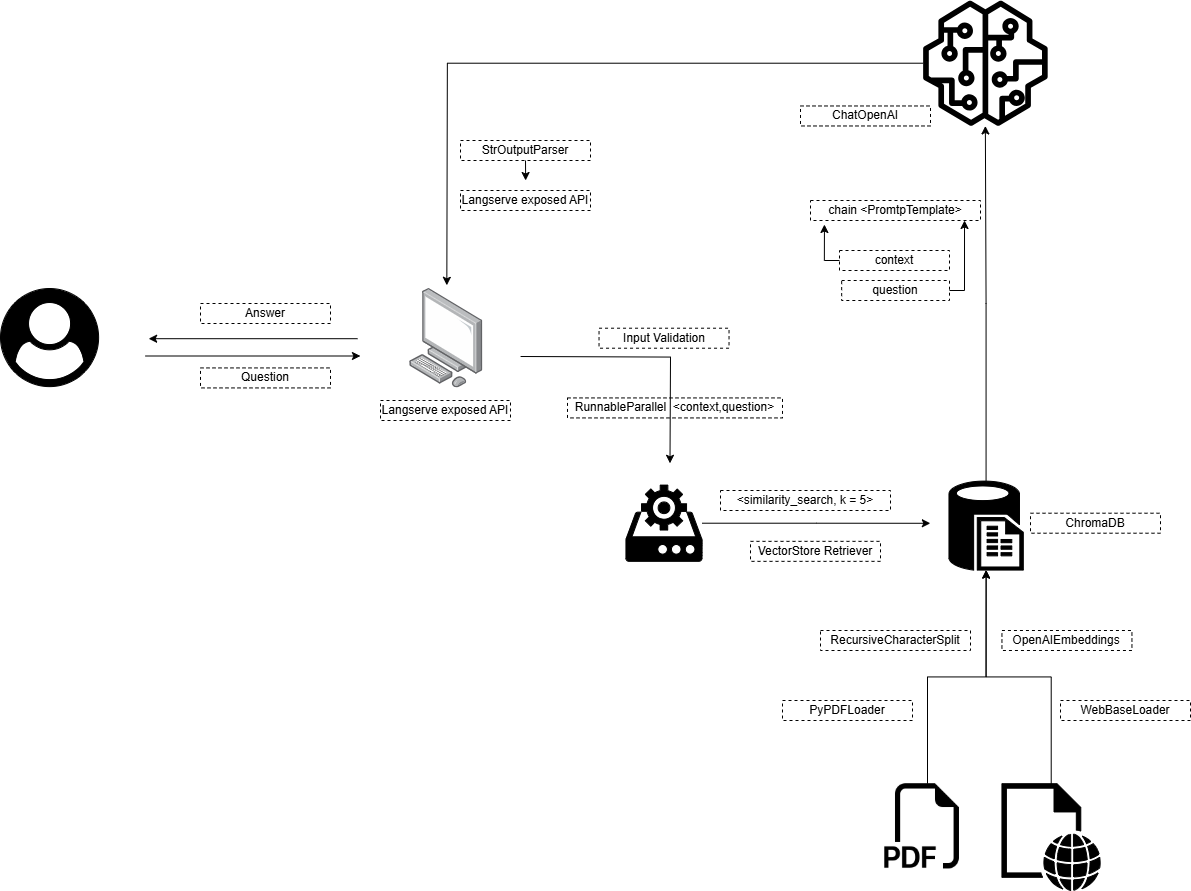

The diagram above was exported from draw.io. Its source (the exported page's mxGraphModel, read from the mxfile embedded in the PNG):
<mxGraphModel dx="2864" dy="1116" grid="1" gridSize="10" guides="1" tooltips="1" connect="1" arrows="1" fold="1" page="1" pageScale="1" pageWidth="827" pageHeight="1169" math="0" shadow="0">
  <root>
    <mxCell id="0" />
    <mxCell id="1" parent="0" />
    <mxCell id="2" style="edgeStyle=orthogonalEdgeStyle;rounded=0;orthogonalLoop=1;jettySize=auto;html=1;strokeColor=#000000;" edge="1" parent="1">
      <mxGeometry relative="1" as="geometry">
        <mxPoint x="-231.85798816568047" y="2518.2" as="targetPoint" />
        <mxPoint x="-22.950528830394262" y="2518.2" as="sourcePoint" />
      </mxGeometry>
    </mxCell>
    <mxCell id="3" style="edgeStyle=orthogonalEdgeStyle;rounded=0;orthogonalLoop=1;jettySize=auto;html=1;strokeColor=#000000;" edge="1" parent="1">
      <mxGeometry relative="1" as="geometry">
        <mxPoint x="289.4843617920542" y="2642.8" as="targetPoint" />
        <mxPoint x="140.08662350495047" y="2535.999999999999" as="sourcePoint" />
      </mxGeometry>
    </mxCell>
    <mxCell id="4" style="edgeStyle=orthogonalEdgeStyle;rounded=0;orthogonalLoop=1;jettySize=auto;html=1;strokeColor=#000000;" edge="1" parent="1">
      <mxGeometry relative="1" as="geometry">
        <mxPoint x="-20.05917159763311" y="2535.5015999999987" as="targetPoint" />
        <mxPoint x="-234.9366018596787" y="2535.5015999999987" as="sourcePoint" />
      </mxGeometry>
    </mxCell>
    <mxCell id="5" style="edgeStyle=orthogonalEdgeStyle;rounded=0;orthogonalLoop=1;jettySize=auto;html=1;strokeColor=#000000;" edge="1" source="6" target="12" parent="1">
      <mxGeometry relative="1" as="geometry" />
    </mxCell>
    <mxCell id="6" value="" style="verticalLabelPosition=bottom;html=1;verticalAlign=top;align=center;strokeColor=#000000;fillColor=#000000;shape=mxgraph.azure.sql_reporting;" vertex="1" parent="1">
      <mxGeometry x="568.4361792054101" y="2660.6" width="74.38715131022823" height="89" as="geometry" />
    </mxCell>
    <mxCell id="7" value="" style="sketch=0;pointerEvents=1;shadow=0;dashed=0;html=1;strokeColor=#000000;fillColor=#000000;labelPosition=center;verticalLabelPosition=bottom;verticalAlign=top;outlineConnect=0;align=center;shape=mxgraph.office.concepts.web_page;" vertex="1" parent="1">
      <mxGeometry x="621.4370245139476" y="2963.2" width="98.56297548605242" height="106.8" as="geometry" />
    </mxCell>
    <mxCell id="8" value="" style="shape=image;html=1;verticalAlign=top;verticalLabelPosition=bottom;labelBackgroundColor=#ffffff;imageAspect=0;aspect=fixed;image=https://cdn1.iconfinder.com/data/icons/bootstrap-vol-3/16/filetype-pdf-128.png;strokeColor=#000000;" vertex="1" parent="1">
      <mxGeometry x="504.27726120033833" y="2963.2" width="85.25591397849463" height="85.25591397849463" as="geometry" />
    </mxCell>
    <mxCell id="9" style="edgeStyle=orthogonalEdgeStyle;rounded=0;orthogonalLoop=1;jettySize=auto;html=1;strokeColor=#000000;" edge="1" source="10" parent="1">
      <mxGeometry relative="1" as="geometry">
        <mxPoint x="549.839391377853" y="2702.7860000000005" as="targetPoint" />
      </mxGeometry>
    </mxCell>
    <mxCell id="10" value="" style="points=[];aspect=fixed;html=1;align=center;shadow=0;dashed=0;fillColor=#000000;strokeColor=#000000;shape=mxgraph.alibaba_cloud.dbes_database_expert_service;verticalAlign=middle;fontFamily=Helvetica;fontSize=12;fontColor=default;" vertex="1" parent="1">
      <mxGeometry x="245.40997464074394" y="2664.6" width="76.24774193548387" height="76.24774193548387" as="geometry" />
    </mxCell>
    <mxCell id="11" style="edgeStyle=orthogonalEdgeStyle;rounded=0;orthogonalLoop=1;jettySize=auto;html=1;strokeColor=#000000;" edge="1" source="12" parent="1">
      <mxGeometry relative="1" as="geometry">
        <mxPoint x="66.3229078613694" y="2464.8" as="targetPoint" />
      </mxGeometry>
    </mxCell>
    <mxCell id="12" value="" style="sketch=0;outlineConnect=0;fontColor=#232F3E;gradientColor=none;fillColor=#000000;strokeColor=#000000;dashed=0;verticalLabelPosition=bottom;verticalAlign=top;align=center;html=1;fontSize=12;fontStyle=0;aspect=fixed;pointerEvents=1;shape=mxgraph.aws4.sagemaker_model;" vertex="1" parent="1">
      <mxGeometry x="542.1724429416738" y="2180" width="125.47096774193548" height="125.47096774193548" as="geometry" />
    </mxCell>
    <mxCell id="13" style="edgeStyle=orthogonalEdgeStyle;rounded=0;orthogonalLoop=1;jettySize=auto;html=1;entryX=0.5;entryY=1;entryDx=0;entryDy=0;entryPerimeter=0;strokeColor=#000000;" edge="1" source="8" target="6" parent="1">
      <mxGeometry relative="1" as="geometry" />
    </mxCell>
    <mxCell id="14" style="edgeStyle=orthogonalEdgeStyle;rounded=0;orthogonalLoop=1;jettySize=auto;html=1;entryX=0.5;entryY=1;entryDx=0;entryDy=0;entryPerimeter=0;strokeColor=#000000;" edge="1" source="7" target="6" parent="1">
      <mxGeometry relative="1" as="geometry" />
    </mxCell>
    <mxCell id="15" value="" style="points=[];aspect=fixed;html=1;align=center;shadow=0;dashed=0;fillColor=#000000;strokeColor=#000000;shape=mxgraph.alibaba_cloud.user;" vertex="1" parent="1">
      <mxGeometry x="-380" y="2468.0040000000004" width="98.1247311827957" height="98.1247311827957" as="geometry" />
    </mxCell>
    <mxCell id="16" value="" style="image;points=[];aspect=fixed;html=1;align=center;shadow=0;dashed=0;image=img/lib/allied_telesis/computer_and_terminals/Personal_Computer.svg;strokeColor=#000000;imageBackground=default;" vertex="1" parent="1">
      <mxGeometry x="29.1293322062553" y="2468.0040000000004" width="73.35225806451614" height="99.41161290322583" as="geometry" />
    </mxCell>
    <mxCell id="17" value="Langserve exposed API" style="rounded=0;whiteSpace=wrap;html=1;fillColor=none;dashed=1;" vertex="1" parent="1">
      <mxGeometry y="2580" width="130" height="20" as="geometry" />
    </mxCell>
    <mxCell id="18" value="Input Validation" style="rounded=0;whiteSpace=wrap;html=1;fillColor=none;dashed=1;" vertex="1" parent="1">
      <mxGeometry x="218.53" y="2507.71" width="130" height="20" as="geometry" />
    </mxCell>
    <mxCell id="19" value="RunnableParallel&amp;nbsp; &amp;lt;context,question&amp;gt;" style="rounded=0;whiteSpace=wrap;html=1;fillColor=none;dashed=1;" vertex="1" parent="1">
      <mxGeometry x="186.99999999999994" y="2577.42" width="215" height="20" as="geometry" />
    </mxCell>
    <mxCell id="20" value="PyPDFLoader" style="rounded=0;whiteSpace=wrap;html=1;fillColor=none;dashed=1;" vertex="1" parent="1">
      <mxGeometry x="402" y="2880" width="130" height="20" as="geometry" />
    </mxCell>
    <mxCell id="21" value="VectorStore Retriever" style="rounded=0;whiteSpace=wrap;html=1;fillColor=none;dashed=1;" vertex="1" parent="1">
      <mxGeometry x="370" y="2720.85" width="130" height="20" as="geometry" />
    </mxCell>
    <mxCell id="22" style="edgeStyle=orthogonalEdgeStyle;rounded=0;orthogonalLoop=1;jettySize=auto;html=1;exitX=0.5;exitY=1;exitDx=0;exitDy=0;" edge="1" source="23" parent="1">
      <mxGeometry relative="1" as="geometry">
        <mxPoint x="145.1428571428571" y="2360" as="targetPoint" />
      </mxGeometry>
    </mxCell>
    <mxCell id="23" value="StrOutputParser" style="rounded=0;whiteSpace=wrap;html=1;fillColor=none;dashed=1;" vertex="1" parent="1">
      <mxGeometry x="80" y="2320" width="130" height="20" as="geometry" />
    </mxCell>
    <mxCell id="24" value="WebBaseLoader" style="rounded=0;whiteSpace=wrap;html=1;fillColor=none;dashed=1;" vertex="1" parent="1">
      <mxGeometry x="680" y="2880" width="130" height="20" as="geometry" />
    </mxCell>
    <mxCell id="25" value="chain &amp;lt;PromtpTemplate&amp;gt;" style="rounded=0;whiteSpace=wrap;html=1;fillColor=none;dashed=1;" vertex="1" parent="1">
      <mxGeometry x="430" y="2380" width="170" height="20" as="geometry" />
    </mxCell>
    <mxCell id="26" value="ChatOpenAI" style="rounded=0;whiteSpace=wrap;html=1;fillColor=none;dashed=1;" vertex="1" parent="1">
      <mxGeometry x="420" y="2285.47" width="130" height="20" as="geometry" />
    </mxCell>
    <mxCell id="27" value="Answer" style="rounded=0;whiteSpace=wrap;html=1;fillColor=none;dashed=1;" vertex="1" parent="1">
      <mxGeometry x="-180" y="2483" width="130" height="20" as="geometry" />
    </mxCell>
    <mxCell id="28" value="Question" style="rounded=0;whiteSpace=wrap;html=1;fillColor=none;dashed=1;" vertex="1" parent="1">
      <mxGeometry x="-180" y="2547.42" width="130" height="20" as="geometry" />
    </mxCell>
    <mxCell id="29" value="&amp;lt;similarity_search, k = 5&amp;gt;" style="rounded=0;whiteSpace=wrap;html=1;fillColor=none;dashed=1;" vertex="1" parent="1">
      <mxGeometry x="340" y="2670" width="170" height="20" as="geometry" />
    </mxCell>
    <mxCell id="30" value="OpenAIEmbeddings" style="rounded=0;whiteSpace=wrap;html=1;fillColor=none;dashed=1;" vertex="1" parent="1">
      <mxGeometry x="621.44" y="2810" width="130" height="20" as="geometry" />
    </mxCell>
    <mxCell id="31" value="RecursiveCharacterSplit" style="rounded=0;whiteSpace=wrap;html=1;fillColor=none;dashed=1;" vertex="1" parent="1">
      <mxGeometry x="440" y="2810" width="150" height="20" as="geometry" />
    </mxCell>
    <mxCell id="32" value="question" style="rounded=0;whiteSpace=wrap;html=1;fillColor=none;dashed=1;" vertex="1" parent="1">
      <mxGeometry x="461.17" y="2460" width="107.83" height="20" as="geometry" />
    </mxCell>
    <mxCell id="33" value="context" style="rounded=0;whiteSpace=wrap;html=1;fillColor=none;dashed=1;" vertex="1" parent="1">
      <mxGeometry x="459" y="2430" width="110" height="20" as="geometry" />
    </mxCell>
    <mxCell id="34" style="edgeStyle=orthogonalEdgeStyle;rounded=0;orthogonalLoop=1;jettySize=auto;html=1;exitX=0;exitY=0.5;exitDx=0;exitDy=0;entryX=0.082;entryY=1.2;entryDx=0;entryDy=0;entryPerimeter=0;" edge="1" source="33" target="25" parent="1">
      <mxGeometry relative="1" as="geometry" />
    </mxCell>
    <mxCell id="35" style="edgeStyle=orthogonalEdgeStyle;rounded=0;orthogonalLoop=1;jettySize=auto;html=1;exitX=1;exitY=0.5;exitDx=0;exitDy=0;entryX=0.906;entryY=1;entryDx=0;entryDy=0;entryPerimeter=0;" edge="1" source="32" target="25" parent="1">
      <mxGeometry relative="1" as="geometry">
        <Array as="points">
          <mxPoint x="584" y="2470" />
        </Array>
      </mxGeometry>
    </mxCell>
    <mxCell id="36" value="ChromaDB" style="rounded=0;whiteSpace=wrap;html=1;fillColor=none;dashed=1;" vertex="1" parent="1">
      <mxGeometry x="650" y="2692.7200000000003" width="130" height="20" as="geometry" />
    </mxCell>
    <mxCell id="37" value="Langserve exposed API" style="rounded=0;whiteSpace=wrap;html=1;fillColor=none;dashed=1;" vertex="1" parent="1">
      <mxGeometry x="80" y="2370" width="130" height="20" as="geometry" />
    </mxCell>
  </root>
</mxGraphModel>